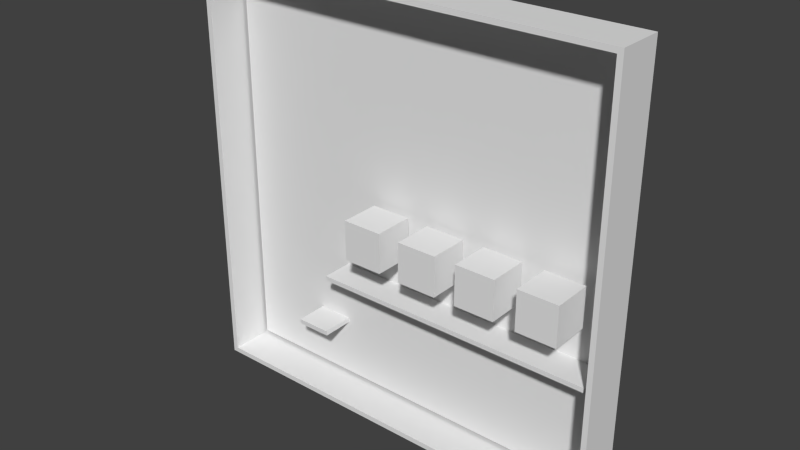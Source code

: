 # Source: 2-livello_quiz.blend  (saved by Blender 2.76.0; exported with 4.5.12 LTS)
import bpy
from mathutils import Matrix  # noqa: F401  (used for matrix-valued properties, if any)

bpy.ops.wm.read_factory_settings(use_empty=True)
scene = bpy.context.scene
scene.name = 'Scene'

# ---- collections
col_collection_1 = bpy.data.collections.new('Collection 1'); scene.collection.children.link(col_collection_1)

# ---- materials (node trees are filled in below, after node groups)
mat_material = bpy.data.materials.new('Material')
mat_material.alpha_threshold = 0.0
mat_material.use_transparent_shadow = False
mat_material.roughness = 0.5
mat_material.line_color = (0.0, 0.0, 0.0, 1.0)

# ---- material node trees

# ---- world
world_world = bpy.data.worlds.new('World'); scene.world = world_world
world_world.color = (0.05088, 0.05088, 0.05088)
world_world.use_sun_shadow = False
world_world.sun_shadow_jitter_overblur = 0.0
world_world.cycles.sampling_method = 'MANUAL'
world_world.cycles.sample_map_resolution = 256

# ---- meshes
me_cube_003 = bpy.data.meshes.new('Cube.003')
me_cube_003.from_pydata([(0.7297, -1.196, -0.006849), (-0.7297, -1.196, -0.006849), (0.7297, 8.4, -0.006849), (-0.7297, 8.4, -0.006849), (0.7117, -1.196, -0.01878), (-0.7117, -1.196, -0.01878), (0.7117, 8.4, -0.01878), (-0.7117, 8.4, -0.01878)], [], [(0, 2, 3, 1), (4, 5, 7, 6), (3, 2, 6, 7), (0, 1, 5, 4)])
_uv = me_cube_003.uv_layers.new(name='UVMap')
_uv.uv.foreach_set('vector', [0.0, 0.0, 0.0, 0.0, 0.0, 0.0, 0.0, 0.0, 0.0, 0.0, 0.0, 0.0, 0.0, 0.0, 0.0, 0.0, 0.0, 0.0, 0.0, 0.0, 0.0, 0.0, 0.0, 0.0, 0.0, 0.0, 0.0, 0.0, 0.0, 0.0, 0.0, 0.0])
me_cube_003.materials.append(mat_material)
me_cube_003.use_remesh_preserve_volume = False
me_cube_003.use_remesh_preserve_attributes = False
me_cube_003.use_mirror_vertex_groups = False
me_cube_003.update()
me_cube_002 = bpy.data.meshes.new('Cube.002')
me_cube_002.from_pydata([(0.7297, -1.196, -0.973), (0.7297, -1.196, -0.006849), (0.7297, 8.4, -0.973), (0.7297, 8.4, -0.006849), (0.7117, -1.196, -0.9611), (0.7117, -1.196, -0.01878), (0.7117, 8.4, -0.9611), (0.7117, 8.4, -0.01878)], [], [(0, 2, 3, 1), (4, 5, 7, 6), (3, 2, 6, 7), (0, 1, 5, 4)])
_uv = me_cube_002.uv_layers.new(name='UVMap')
_uv.uv.foreach_set('vector', [0.0, 0.0, 0.0, 0.0, 0.0, 0.0, 0.0, 0.0, 0.0, 0.0, 0.0, 0.0, 0.0, 0.0, 0.0, 0.0, 0.0, 0.0, 0.0, 0.0, 0.0, 0.0, 0.0, 0.0, 0.0, 0.0, 0.0, 0.0, 0.0, 0.0, 0.0, 0.0])
me_cube_002.materials.append(mat_material)
me_cube_002.use_remesh_preserve_volume = False
me_cube_002.use_remesh_preserve_attributes = False
me_cube_002.use_mirror_vertex_groups = False
me_cube_002.update()
me_cube_001 = bpy.data.meshes.new('Cube.001')
me_cube_001.from_pydata([(-0.7297, -1.196, -0.973), (-0.7297, -1.196, -0.006849), (-0.7297, 8.4, -0.973), (-0.7297, 8.4, -0.006849), (-0.7117, -1.196, -0.9611), (-0.7117, -1.196, -0.01878), (-0.7117, 8.4, -0.9611), (-0.7117, 8.4, -0.01878)], [], [(1, 3, 2, 0), (5, 4, 6, 7), (2, 3, 7, 6), (1, 0, 4, 5)])
_uv = me_cube_001.uv_layers.new(name='UVMap')
_uv.uv.foreach_set('vector', [0.0, 0.0, 0.0, 0.0, 0.0, 0.0, 0.0, 0.0, 0.0, 0.0, 0.0, 0.0, 0.0, 0.0, 0.0, 0.0, 0.0, 0.0, 0.0, 0.0, 0.0, 0.0, 0.0, 0.0, 0.0, 0.0, 0.0, 0.0, 0.0, 0.0, 0.0, 0.0])
me_cube_001.materials.append(mat_material)
me_cube_001.use_remesh_preserve_volume = False
me_cube_001.use_remesh_preserve_attributes = False
me_cube_001.use_mirror_vertex_groups = False
me_cube_001.update()
me_cube_083 = bpy.data.meshes.new('Cube.083')
me_cube_083.from_pydata([(-1.0, -1.0, -1.0), (-1.0, -1.0, 1.0), (-1.0, 1.0, -1.0), (-1.0, 1.0, 1.0), (1.0, -1.0, -1.0), (1.0, -1.0, 1.0), (1.0, 1.0, -1.0), (1.0, 1.0, 1.0)], [], [(1, 3, 2, 0), (3, 7, 6, 2), (7, 5, 4, 6), (5, 1, 0, 4), (0, 2, 6, 4), (5, 7, 3, 1)])
me_cube_083.use_remesh_preserve_volume = False
me_cube_083.use_remesh_preserve_attributes = False
me_cube_083.use_mirror_vertex_groups = False
me_cube_083.update()
me_cube_082 = bpy.data.meshes.new('Cube.082')
me_cube_082.from_pydata([(-1.0, -1.0, -1.0), (-1.0, -1.0, 1.0), (-1.0, 1.0, -1.0), (-1.0, 1.0, 1.0), (1.0, -1.0, -1.0), (1.0, -1.0, 1.0), (1.0, 1.0, -1.0), (1.0, 1.0, 1.0)], [], [(1, 3, 2, 0), (3, 7, 6, 2), (7, 5, 4, 6), (5, 1, 0, 4), (0, 2, 6, 4), (5, 7, 3, 1)])
me_cube_082.use_remesh_preserve_volume = False
me_cube_082.use_remesh_preserve_attributes = False
me_cube_082.use_mirror_vertex_groups = False
me_cube_082.update()
me_cube_081 = bpy.data.meshes.new('Cube.081')
me_cube_081.from_pydata([(-1.0, -1.0, -1.0), (-1.0, -1.0, 1.0), (-1.0, 1.0, -1.0), (-1.0, 1.0, 1.0), (1.0, -1.0, -1.0), (1.0, -1.0, 1.0), (1.0, 1.0, -1.0), (1.0, 1.0, 1.0)], [], [(1, 3, 2, 0), (3, 7, 6, 2), (7, 5, 4, 6), (5, 1, 0, 4), (0, 2, 6, 4), (5, 7, 3, 1)])
me_cube_081.use_remesh_preserve_volume = False
me_cube_081.use_remesh_preserve_attributes = False
me_cube_081.use_mirror_vertex_groups = False
me_cube_081.update()
me_cube = bpy.data.meshes.new('Cube')
me_cube.from_pydata([(-1.0, -1.0, -1.0), (-1.0, -1.0, 1.0), (-1.0, 1.0, -1.0), (-1.0, 1.0, 1.0), (1.0, -1.0, -1.0), (1.0, -1.0, 1.0), (1.0, 1.0, -1.0), (1.0, 1.0, 1.0)], [], [(1, 3, 2, 0), (3, 7, 6, 2), (7, 5, 4, 6), (5, 1, 0, 4), (0, 2, 6, 4), (5, 7, 3, 1)])
me_cube.use_remesh_preserve_volume = False
me_cube.use_remesh_preserve_attributes = False
me_cube.use_mirror_vertex_groups = False
me_cube.update()
me_plane = bpy.data.meshes.new('Plane')
me_plane.from_pydata([(-1.0, -1.0, 0.0), (1.0, -1.0, 0.0), (-1.0, 1.0, 0.0), (1.0, 1.0, 0.0)], [], [(0, 1, 3, 2)])
_uv = me_plane.uv_layers.new(name='UVMap')
_uv.uv.foreach_set('vector', [1.0, 1.0, 0.0, 1.0, 0.0, 0.0, 1.0, 0.0])
me_plane.use_remesh_preserve_volume = False
me_plane.use_remesh_preserve_attributes = False
me_plane.use_mirror_vertex_groups = False
me_plane.update()
me_cube_080 = bpy.data.meshes.new('Cube.080')
me_cube_080.from_pydata([(-1.0, -1.0, 0.03329), (-1.0, -1.0, 2.033), (-1.0, 1.0, 0.03329), (-1.0, 1.0, 2.033), (1.0, -1.0, 0.03329), (1.0, -1.0, 2.033), (1.0, 1.0, 0.03329), (1.0, 1.0, 2.033)], [], [(1, 3, 2, 0), (3, 7, 6, 2), (7, 5, 4, 6), (5, 1, 0, 4), (0, 2, 6, 4), (5, 7, 3, 1)])
me_cube_080.use_remesh_preserve_volume = False
me_cube_080.use_remesh_preserve_attributes = False
me_cube_080.use_mirror_vertex_groups = False
me_cube_080.update()
me_cube_079 = bpy.data.meshes.new('Cube.079')
me_cube_079.from_pydata([(-1.0, -1.0, 0.03329), (-1.0, -1.0, 2.033), (-1.0, 1.0, 0.03329), (-1.0, 1.0, 2.033), (1.0, -1.0, 0.03329), (1.0, -1.0, 2.033), (1.0, 1.0, 0.03329), (1.0, 1.0, 2.033)], [], [(1, 3, 2, 0), (3, 7, 6, 2), (7, 5, 4, 6), (5, 1, 0, 4), (0, 2, 6, 4), (5, 7, 3, 1)])
me_cube_079.use_remesh_preserve_volume = False
me_cube_079.use_remesh_preserve_attributes = False
me_cube_079.use_mirror_vertex_groups = False
me_cube_079.update()
me_cube_064 = bpy.data.meshes.new('Cube.064')
me_cube_064.from_pydata([(-1.0, -1.0, 0.03329), (-1.0, -1.0, 2.033), (-1.0, 1.0, 0.03329), (-1.0, 1.0, 2.033), (1.0, -1.0, 0.03329), (1.0, -1.0, 2.033), (1.0, 1.0, 0.03329), (1.0, 1.0, 2.033)], [], [(1, 3, 2, 0), (3, 7, 6, 2), (7, 5, 4, 6), (5, 1, 0, 4), (0, 2, 6, 4), (5, 7, 3, 1)])
me_cube_064.use_remesh_preserve_volume = False
me_cube_064.use_remesh_preserve_attributes = False
me_cube_064.use_mirror_vertex_groups = False
me_cube_064.update()
me_cube_065 = bpy.data.meshes.new('Cube.065')
me_cube_065.from_pydata([(-1.0, -1.0, 0.03329), (-1.0, -1.0, 2.033), (-1.0, 1.0, 0.03329), (-1.0, 1.0, 2.033), (1.0, -1.0, 0.03329), (1.0, -1.0, 2.033), (1.0, 1.0, 0.03329), (1.0, 1.0, 2.033)], [], [(1, 3, 2, 0), (3, 7, 6, 2), (7, 5, 4, 6), (5, 1, 0, 4), (0, 2, 6, 4), (5, 7, 3, 1)])
me_cube_065.use_remesh_preserve_volume = False
me_cube_065.use_remesh_preserve_attributes = False
me_cube_065.use_mirror_vertex_groups = False
me_cube_065.update()
me_cube_078 = bpy.data.meshes.new('Cube.078')
me_cube_078.from_pydata([(0.7297, -1.196, -0.973), (-0.7297, -1.196, -0.973), (0.7297, 8.4, -0.973), (-0.7297, 8.4, -0.973), (0.7117, -1.196, -0.9611), (-0.7117, -1.196, -0.9611), (0.7117, 8.4, -0.9611), (-0.7117, 8.4, -0.9611)], [], [(1, 3, 2, 0), (5, 4, 6, 7), (2, 3, 7, 6), (1, 0, 4, 5)])
_uv = me_cube_078.uv_layers.new(name='UVMap')
_uv.uv.foreach_set('vector', [0.0, 0.0, 0.0, 0.0, 0.0, 0.0, 0.0, 0.0, 0.0, 0.0, 0.0, 0.0, 0.0, 0.0, 0.0, 0.0, 0.0, 0.0, 0.0, 0.0, 0.0, 0.0, 0.0, 0.0, 0.0, 0.0, 0.0, 0.0, 0.0, 0.0, 0.0, 0.0])
me_cube_078.materials.append(mat_material)
me_cube_078.use_remesh_preserve_volume = False
me_cube_078.use_remesh_preserve_attributes = False
me_cube_078.use_mirror_vertex_groups = False
me_cube_078.update()

# ---- objects
ob_cube_007 = bpy.data.objects.new('Cube.007', me_cube_003)
ob_cube_006 = bpy.data.objects.new('Cube.006', me_cube_002)
ob_cube_005 = bpy.data.objects.new('Cube.005', me_cube_001)
ob_cube_004 = bpy.data.objects.new('Cube.004', me_cube_083)
ob_cube_003 = bpy.data.objects.new('Cube.003', me_cube_082)
ob_cube_002 = bpy.data.objects.new('Cube.002', me_cube_081)
ob_cube = bpy.data.objects.new('Cube', me_cube)
ob_plane = bpy.data.objects.new('Plane', me_plane)
ob_cube_001 = bpy.data.objects.new('Cube.001', me_cube_080)
ob_cube_000 = bpy.data.objects.new('Cube.000', me_cube_079)
ob_cube_025 = bpy.data.objects.new('Cube.025', me_cube_064)
ob_cube_026 = bpy.data.objects.new('Cube.026', me_cube_065)
ob_cube_039 = bpy.data.objects.new('Cube.039', me_cube_078)

# ---- transforms, parenting, visibility, modifiers, constraints
ob_cube_007.location = (0.0, -9.618, 0.0)
ob_cube_007.scale = (-7.5, -0.125, 11.25)
ob_cube_007.lock_rotations_4d = False
ob_cube_007.empty_display_type = 'ARROWS'
ob_cube_007.lineart.crease_threshold = 0.0
ob_cube_006.location = (0.0, -9.618, 0.0)
ob_cube_006.scale = (-7.5, -0.125, 11.25)
ob_cube_006.lock_rotations_4d = False
ob_cube_006.empty_display_type = 'ARROWS'
ob_cube_006.lineart.crease_threshold = 0.0
ob_cube_005.location = (0.0, -9.618, 0.0)
ob_cube_005.scale = (-7.5, -0.125, 11.25)
ob_cube_005.lock_rotations_4d = False
ob_cube_005.empty_display_type = 'ARROWS'
ob_cube_005.lineart.crease_threshold = 0.0
ob_cube_004.location = (4.184, -10.36, -6.006)
ob_cube_004.scale = (-0.5103, -0.5103, 0.5103)
ob_cube_004.lineart.crease_threshold = 0.0
ob_cube_003.location = (2.606, -10.36, -5.998)
ob_cube_003.scale = (-0.5103, -0.5103, 0.5103)
ob_cube_003.lineart.crease_threshold = 0.0
ob_cube_002.location = (1.035, -10.36, -6.004)
ob_cube_002.scale = (-0.5103, -0.5103, 0.5103)
ob_cube_002.lineart.crease_threshold = 0.0
ob_cube.location = (-0.534, -10.36, -5.98)
ob_cube.scale = (-0.5103, -0.5103, 0.5103)
ob_cube.lineart.crease_threshold = 0.0
ob_plane.location = (0.0, -9.618, -5.476)
ob_plane.rotation_euler = (-1.571, -0.0, 0.0)
ob_plane.scale = (-5.256, 5.256, -5.256)
ob_plane.lineart.crease_threshold = 0.0
ob_cube_001.location = (1.627, -10.01, -7.617)
ob_cube_001.scale = (3.738, 0.4369, 0.03125)
ob_cube_001.lineart.crease_threshold = 0.0
ob_cube_000.location = (1.627, -10.01, -7.555)
ob_cube_000.scale = (3.738, 0.4369, 0.03125)
ob_cube_000.lineart.crease_threshold = 0.0
ob_cube_025.location = (-2.614, -10.01, -9.168)
ob_cube_025.scale = (0.4519, 0.4369, 0.03125)
ob_cube_025.lineart.crease_threshold = 0.0
ob_cube_026.location = (-2.614, -10.01, -9.23)
ob_cube_026.scale = (0.4519, 0.4369, 0.03125)
ob_cube_026.lineart.crease_threshold = 0.0
ob_cube_039.location = (0.0, -9.618, 0.0)
ob_cube_039.scale = (-7.5, -0.125, 11.25)
ob_cube_039.lock_rotations_4d = False
ob_cube_039.empty_display_type = 'ARROWS'
ob_cube_039.lineart.crease_threshold = 0.0

# ---- collection membership
col_collection_1.objects.link(ob_cube_007)
col_collection_1.objects.link(ob_cube_006)
col_collection_1.objects.link(ob_cube_005)
col_collection_1.objects.link(ob_cube_004)
col_collection_1.objects.link(ob_cube_003)
col_collection_1.objects.link(ob_cube_002)
col_collection_1.objects.link(ob_cube)
col_collection_1.objects.link(ob_plane)
col_collection_1.objects.link(ob_cube_001)
col_collection_1.objects.link(ob_cube_000)
col_collection_1.objects.link(ob_cube_025)
col_collection_1.objects.link(ob_cube_026)
col_collection_1.objects.link(ob_cube_039)

# ---- scene / render settings (as saved in the file)
scene.frame_start = 1; scene.frame_end = 250; scene.frame_set(1)
scene.render.engine = 'BLENDER_EEVEE_NEXT'
scene.render.resolution_percentage = 50
scene.render.dither_intensity = 0.0
scene.cycles.use_denoising = False
scene.cycles.samples = 10
scene.cycles.sampling_pattern = 'TABULATED_SOBOL'
scene.cycles.light_sampling_threshold = 0.0
scene.cycles.use_adaptive_sampling = False
scene.cycles.use_light_tree = False
scene.cycles.blur_glossy = 0.0
scene.cycles.pixel_filter_type = 'GAUSSIAN'
scene.cycles.sample_clamp_indirect = 0.0
scene.view_settings.view_transform = 'Standard'
bpy.context.view_layer.update()

# ---- added for rendering (the .blend has no active camera and no usable light): camera, sun
cam_auto = bpy.data.cameras.new('AutoCamera')
cam_auto.lens = 50.0
cam_auto.sensor_width = 36.0
cam_auto.clip_end = 1000.0
ob_auto_camera = bpy.data.objects.new('AutoCamera', cam_auto)
scene.collection.objects.link(ob_auto_camera)
ob_auto_camera.location = (14.3311, -27.3653, 5.95318)
ob_auto_camera.rotation_euler = (1.09748, -7.21219e-08, 0.694738)
scene.camera = ob_auto_camera
light_auto_sun = bpy.data.lights.new('AutoSun', 'SUN')
light_auto_sun.energy = 3.0
light_auto_sun.angle = 0.0523599
ob_auto_sun = bpy.data.objects.new('AutoSun', light_auto_sun)
scene.collection.objects.link(ob_auto_sun)
ob_auto_sun.rotation_euler = (0.872665, 0.174533, 0.523599)
bpy.context.view_layer.update()
